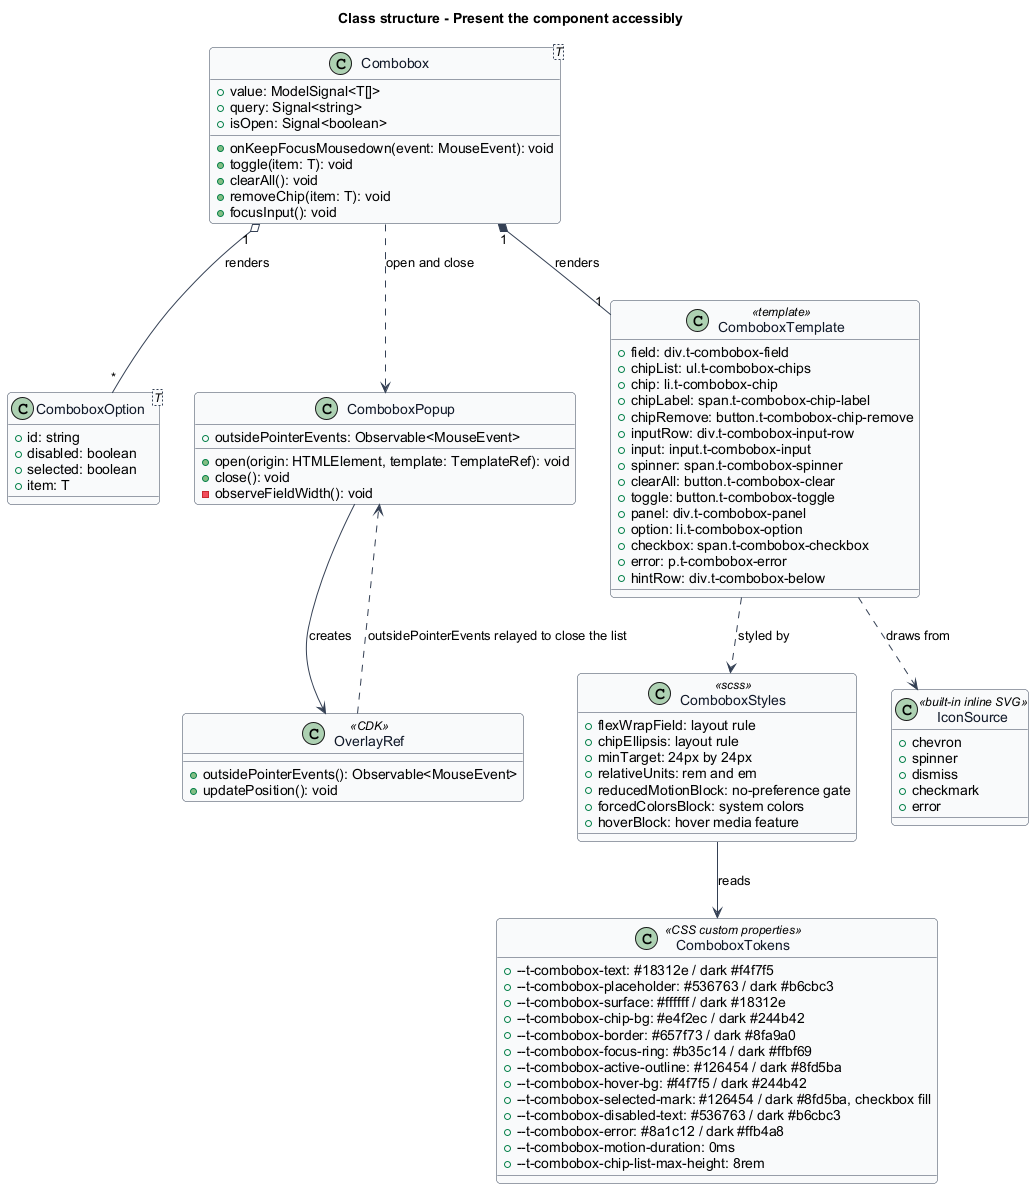

The diagram above was rendered by PlantUML. Its source (embedded in the PNG):
@startuml
' --- shared skin header ---
skinparam backgroundColor #FFFFFF
skinparam shadowing false
skinparam roundcorner 8
skinparam defaultFontName Arial
skinparam ArrowColor #344054
skinparam class {
  BorderColor #344054
  FontColor #101828
  BackgroundColor #F9FAFB
}
' --------------------------
title Class structure - Present the component accessibly

class "Combobox<T>" as Combobox {
  +value: ModelSignal<T[]>
  +query: Signal<string>
  +isOpen: Signal<boolean>
  +onKeepFocusMousedown(event: MouseEvent): void
  +toggle(item: T): void
  +clearAll(): void
  +removeChip(item: T): void
  +focusInput(): void
}

class "ComboboxOption<T>" as ComboboxOption {
  +id: string
  +disabled: boolean
  +selected: boolean
  +item: T
}

class ComboboxPopup {
  +open(origin: HTMLElement, template: TemplateRef): void
  +close(): void
  +outsidePointerEvents: Observable<MouseEvent>
  -observeFieldWidth(): void
}

class "OverlayRef" as OverlayRef <<CDK>> {
  +outsidePointerEvents(): Observable<MouseEvent>
  +updatePosition(): void
}

class ComboboxTemplate <<template>> {
  +field: div.t-combobox-field
  +chipList: ul.t-combobox-chips
  +chip: li.t-combobox-chip
  +chipLabel: span.t-combobox-chip-label
  +chipRemove: button.t-combobox-chip-remove
  +inputRow: div.t-combobox-input-row
  +input: input.t-combobox-input
  +spinner: span.t-combobox-spinner
  +clearAll: button.t-combobox-clear
  +toggle: button.t-combobox-toggle
  +panel: div.t-combobox-panel
  +option: li.t-combobox-option
  +checkbox: span.t-combobox-checkbox
  +error: p.t-combobox-error
  +hintRow: div.t-combobox-below
}

class ComboboxStyles <<scss>> {
  +flexWrapField: layout rule
  +chipEllipsis: layout rule
  +minTarget: 24px by 24px
  +relativeUnits: rem and em
  +reducedMotionBlock: no-preference gate
  +forcedColorsBlock: system colors
  +hoverBlock: hover media feature
}

class ComboboxTokens <<CSS custom properties>> {
  +--t-combobox-text: #18312e / dark #f4f7f5
  +--t-combobox-placeholder: #536763 / dark #b6cbc3
  +--t-combobox-surface: #ffffff / dark #18312e
  +--t-combobox-chip-bg: #e4f2ec / dark #244b42
  +--t-combobox-border: #657f73 / dark #8fa9a0
  +--t-combobox-focus-ring: #b35c14 / dark #ffbf69
  +--t-combobox-active-outline: #126454 / dark #8fd5ba
  +--t-combobox-hover-bg: #f4f7f5 / dark #244b42
  +--t-combobox-selected-mark: #126454 / dark #8fd5ba, checkbox fill
  +--t-combobox-disabled-text: #536763 / dark #b6cbc3
  +--t-combobox-error: #8a1c12 / dark #ffb4a8
  +--t-combobox-motion-duration: 0ms
  +--t-combobox-chip-list-max-height: 8rem
}

class IconSource <<built-in inline SVG>> {
  +chevron
  +spinner
  +dismiss
  +checkmark
  +error
}

Combobox "1" *-- "1" ComboboxTemplate : renders
Combobox "1" o-- "*" ComboboxOption : renders
Combobox ..> ComboboxPopup : open and close
ComboboxPopup --> OverlayRef : creates
OverlayRef ..> ComboboxPopup : outsidePointerEvents relayed to close the list
ComboboxTemplate ..> ComboboxStyles : styled by
ComboboxStyles --> ComboboxTokens : reads
ComboboxTemplate ..> IconSource : draws from
@enduml